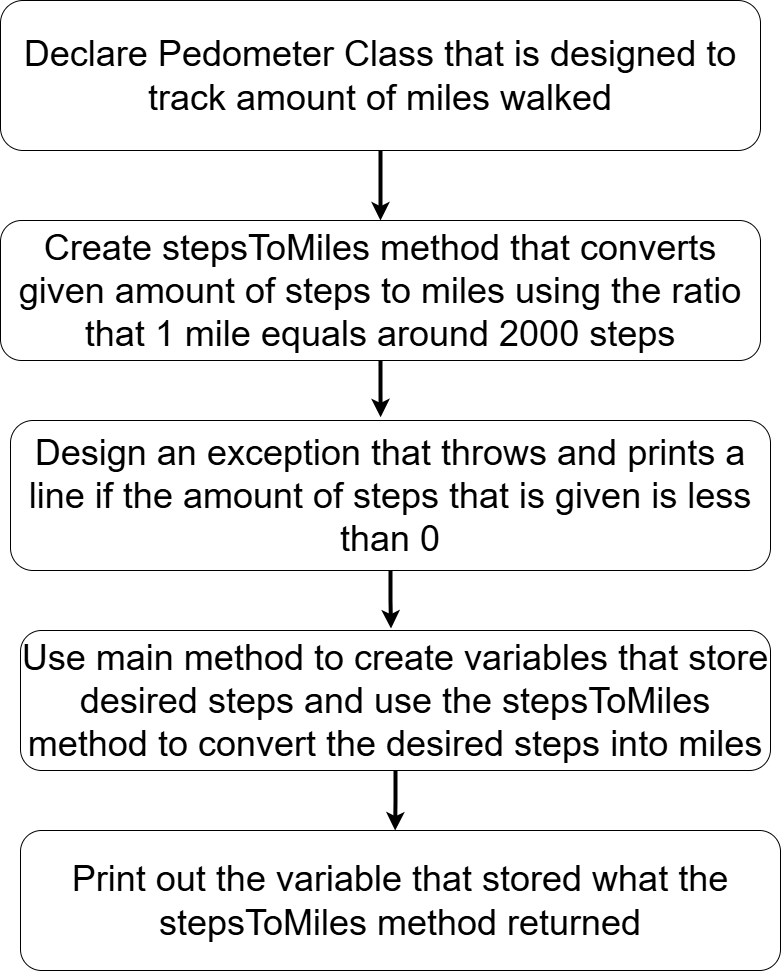

The diagram above was exported from draw.io. Its source (the exported page's mxGraphModel, read from the mxfile embedded in the PNG):
<mxGraphModel dx="1909" dy="1013" grid="1" gridSize="10" guides="1" tooltips="1" connect="1" arrows="1" fold="1" page="1" pageScale="1" pageWidth="850" pageHeight="1100" math="0" shadow="0">
  <root>
    <mxCell id="0" />
    <mxCell id="1" parent="0" />
    <mxCell id="nDfccosQX7OUlKeGl7O3-7" style="edgeStyle=orthogonalEdgeStyle;rounded=0;orthogonalLoop=1;jettySize=auto;html=1;entryX=0.5;entryY=0;entryDx=0;entryDy=0;strokeWidth=4;" edge="1" parent="1" source="nDfccosQX7OUlKeGl7O3-1" target="nDfccosQX7OUlKeGl7O3-2">
      <mxGeometry relative="1" as="geometry" />
    </mxCell>
    <mxCell id="nDfccosQX7OUlKeGl7O3-1" value="&lt;font style=&quot;font-size: 36px;&quot;&gt;Declare Pedometer Class that is designed to track amount of miles walked&lt;/font&gt;" style="rounded=1;whiteSpace=wrap;html=1;" vertex="1" parent="1">
      <mxGeometry x="40" y="80" width="760" height="150" as="geometry" />
    </mxCell>
    <mxCell id="nDfccosQX7OUlKeGl7O3-2" value="&lt;font style=&quot;font-size: 36px;&quot;&gt;Create stepsToMiles method that converts given amount of steps to miles using the ratio that 1 mile equals around 2000 steps&lt;/font&gt;" style="rounded=1;whiteSpace=wrap;html=1;" vertex="1" parent="1">
      <mxGeometry x="40" y="300" width="760" height="140" as="geometry" />
    </mxCell>
    <mxCell id="nDfccosQX7OUlKeGl7O3-3" value="&lt;font style=&quot;font-size: 36px;&quot;&gt;Design an exception that throws and prints a line if the amount of steps that is given is less than 0&lt;/font&gt;" style="rounded=1;whiteSpace=wrap;html=1;" vertex="1" parent="1">
      <mxGeometry x="50" y="500" width="760" height="150" as="geometry" />
    </mxCell>
    <mxCell id="nDfccosQX7OUlKeGl7O3-4" value="&lt;font style=&quot;font-size: 36px;&quot;&gt;Use main method to create variables that store desired steps and use the stepsToMiles method to convert the desired steps into miles&lt;/font&gt;" style="rounded=1;whiteSpace=wrap;html=1;" vertex="1" parent="1">
      <mxGeometry x="60" y="710" width="750" height="140" as="geometry" />
    </mxCell>
    <mxCell id="nDfccosQX7OUlKeGl7O3-5" value="&lt;font style=&quot;font-size: 36px;&quot;&gt;Print out the variable that stored what the stepsToMiles method returned&lt;/font&gt;" style="rounded=1;whiteSpace=wrap;html=1;" vertex="1" parent="1">
      <mxGeometry x="60" y="910" width="760" height="140" as="geometry" />
    </mxCell>
    <mxCell id="nDfccosQX7OUlKeGl7O3-8" style="edgeStyle=orthogonalEdgeStyle;rounded=0;orthogonalLoop=1;jettySize=auto;html=1;entryX=0.487;entryY=-0.021;entryDx=0;entryDy=0;entryPerimeter=0;strokeWidth=4;" edge="1" parent="1" source="nDfccosQX7OUlKeGl7O3-2" target="nDfccosQX7OUlKeGl7O3-3">
      <mxGeometry relative="1" as="geometry" />
    </mxCell>
    <mxCell id="nDfccosQX7OUlKeGl7O3-9" style="edgeStyle=orthogonalEdgeStyle;rounded=0;orthogonalLoop=1;jettySize=auto;html=1;entryX=0.494;entryY=-0.014;entryDx=0;entryDy=0;entryPerimeter=0;strokeWidth=4;" edge="1" parent="1" source="nDfccosQX7OUlKeGl7O3-3" target="nDfccosQX7OUlKeGl7O3-4">
      <mxGeometry relative="1" as="geometry" />
    </mxCell>
    <mxCell id="nDfccosQX7OUlKeGl7O3-10" style="edgeStyle=orthogonalEdgeStyle;rounded=0;orthogonalLoop=1;jettySize=auto;html=1;entryX=0.493;entryY=0;entryDx=0;entryDy=0;entryPerimeter=0;strokeWidth=4;" edge="1" parent="1" source="nDfccosQX7OUlKeGl7O3-4" target="nDfccosQX7OUlKeGl7O3-5">
      <mxGeometry relative="1" as="geometry" />
    </mxCell>
  </root>
</mxGraphModel>